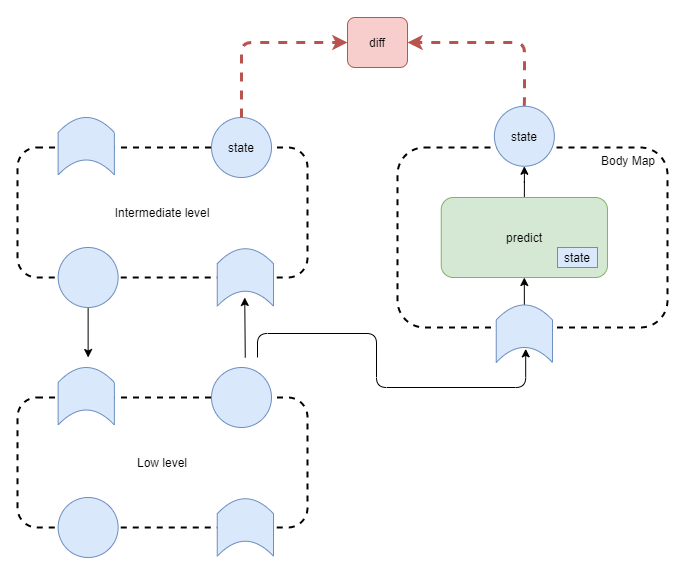

The diagram above was exported from draw.io. Its source (the exported page's mxGraphModel, read from the mxfile embedded in the PNG):
<mxGraphModel dx="1185" dy="685" grid="1" gridSize="10" guides="1" tooltips="1" connect="1" arrows="1" fold="1" page="1" pageScale="1" pageWidth="827" pageHeight="1169" math="0" shadow="0">
  <root>
    <mxCell id="2XYfXLpTctDbioVpScF6-0" />
    <mxCell id="2XYfXLpTctDbioVpScF6-1" parent="2XYfXLpTctDbioVpScF6-0" />
    <mxCell id="2XYfXLpTctDbioVpScF6-2" value="Intermediate level" style="rounded=1;whiteSpace=wrap;html=1;fillColor=none;dashed=1;strokeWidth=2;" vertex="1" parent="2XYfXLpTctDbioVpScF6-1">
      <mxGeometry x="190" y="160" width="290" height="130" as="geometry" />
    </mxCell>
    <mxCell id="2XYfXLpTctDbioVpScF6-3" style="edgeStyle=none;rounded=0;orthogonalLoop=1;jettySize=auto;html=1;" edge="1" parent="2XYfXLpTctDbioVpScF6-1" source="2XYfXLpTctDbioVpScF6-4">
      <mxGeometry relative="1" as="geometry">
        <mxPoint x="260.63" y="370" as="targetPoint" />
      </mxGeometry>
    </mxCell>
    <mxCell id="2XYfXLpTctDbioVpScF6-4" value="" style="ellipse;whiteSpace=wrap;html=1;aspect=fixed;rounded=1;strokeWidth=1;fillColor=#dae8fc;strokeColor=#6c8ebf;" vertex="1" parent="2XYfXLpTctDbioVpScF6-1">
      <mxGeometry x="230.63" y="260" width="60" height="60" as="geometry" />
    </mxCell>
    <mxCell id="2XYfXLpTctDbioVpScF6-7" value="state" style="ellipse;whiteSpace=wrap;html=1;aspect=fixed;rounded=1;strokeWidth=1;fillColor=#dae8fc;strokeColor=#6c8ebf;" vertex="1" parent="2XYfXLpTctDbioVpScF6-1">
      <mxGeometry x="384" y="130" width="60" height="60" as="geometry" />
    </mxCell>
    <mxCell id="2XYfXLpTctDbioVpScF6-9" style="edgeStyle=none;rounded=0;orthogonalLoop=1;jettySize=auto;html=1;entryX=0.5;entryY=1;entryDx=0;entryDy=0;" edge="1" parent="2XYfXLpTctDbioVpScF6-1">
      <mxGeometry relative="1" as="geometry">
        <mxPoint x="417.7540167977603" y="370" as="sourcePoint" />
        <mxPoint x="417.25" y="309.99" as="targetPoint" />
      </mxGeometry>
    </mxCell>
    <mxCell id="2XYfXLpTctDbioVpScF6-21" value="" style="shape=dataStorage;whiteSpace=wrap;html=1;fixedSize=1;rounded=1;strokeWidth=1;fillColor=#dae8fc;strokeColor=#6c8ebf;rotation=90;size=15;horizontal=1;" vertex="1" parent="2XYfXLpTctDbioVpScF6-1">
      <mxGeometry x="389.13" y="261.87" width="57.5" height="56.25" as="geometry" />
    </mxCell>
    <mxCell id="2XYfXLpTctDbioVpScF6-23" value="" style="group" vertex="1" connectable="0" parent="2XYfXLpTctDbioVpScF6-1">
      <mxGeometry x="230.625" y="130.005" width="56.25" height="57.5" as="geometry" />
    </mxCell>
    <mxCell id="2XYfXLpTctDbioVpScF6-24" value="" style="shape=dataStorage;whiteSpace=wrap;html=1;fixedSize=1;rounded=1;strokeWidth=1;fillColor=#dae8fc;strokeColor=#6c8ebf;rotation=90;size=15;horizontal=1;" vertex="1" parent="2XYfXLpTctDbioVpScF6-23">
      <mxGeometry x="-0.625" y="0.625" width="57.5" height="56.25" as="geometry" />
    </mxCell>
    <mxCell id="2XYfXLpTctDbioVpScF6-26" style="edgeStyle=orthogonalEdgeStyle;rounded=1;orthogonalLoop=1;jettySize=auto;html=1;endArrow=classic;strokeWidth=3;fontSize=11;fontColor=#000000;exitX=0.5;exitY=0;exitDx=0;exitDy=0;dashed=1;strokeColor=#b85450;fillColor=#f8cecc;entryX=1;entryY=0.5;entryDx=0;entryDy=0;" edge="1" parent="2XYfXLpTctDbioVpScF6-1" source="2XYfXLpTctDbioVpScF6-49" target="2XYfXLpTctDbioVpScF6-28">
      <mxGeometry relative="1" as="geometry">
        <mxPoint x="700" y="70" as="sourcePoint" />
      </mxGeometry>
    </mxCell>
    <mxCell id="2XYfXLpTctDbioVpScF6-27" style="edgeStyle=orthogonalEdgeStyle;orthogonalLoop=1;jettySize=auto;html=1;endArrow=classic;strokeWidth=3;fontSize=11;fontColor=#000000;dashed=1;strokeColor=#b85450;fillColor=#f8cecc;rounded=1;exitX=0.5;exitY=0;exitDx=0;exitDy=0;entryX=0;entryY=0.5;entryDx=0;entryDy=0;" edge="1" parent="2XYfXLpTctDbioVpScF6-1" source="2XYfXLpTctDbioVpScF6-7" target="2XYfXLpTctDbioVpScF6-28">
      <mxGeometry relative="1" as="geometry" />
    </mxCell>
    <mxCell id="2XYfXLpTctDbioVpScF6-28" value="diff" style="rounded=1;whiteSpace=wrap;html=1;fillColor=#f8cecc;strokeColor=#b85450;" vertex="1" parent="2XYfXLpTctDbioVpScF6-1">
      <mxGeometry x="520" y="30" width="60" height="50" as="geometry" />
    </mxCell>
    <mxCell id="2XYfXLpTctDbioVpScF6-36" value="Low level" style="rounded=1;whiteSpace=wrap;html=1;fillColor=none;dashed=1;strokeWidth=2;" vertex="1" parent="2XYfXLpTctDbioVpScF6-1">
      <mxGeometry x="190" y="410" width="290" height="130" as="geometry" />
    </mxCell>
    <mxCell id="2XYfXLpTctDbioVpScF6-38" value="" style="ellipse;whiteSpace=wrap;html=1;aspect=fixed;rounded=1;strokeWidth=1;fillColor=#dae8fc;strokeColor=#6c8ebf;" vertex="1" parent="2XYfXLpTctDbioVpScF6-1">
      <mxGeometry x="230.63" y="510" width="60" height="60" as="geometry" />
    </mxCell>
    <mxCell id="2XYfXLpTctDbioVpScF6-39" value="" style="ellipse;whiteSpace=wrap;html=1;aspect=fixed;rounded=1;strokeWidth=1;fillColor=#dae8fc;strokeColor=#6c8ebf;" vertex="1" parent="2XYfXLpTctDbioVpScF6-1">
      <mxGeometry x="384" y="380" width="60" height="60" as="geometry" />
    </mxCell>
    <mxCell id="2XYfXLpTctDbioVpScF6-41" value="" style="shape=dataStorage;whiteSpace=wrap;html=1;fixedSize=1;rounded=1;strokeWidth=1;fillColor=#dae8fc;strokeColor=#6c8ebf;rotation=90;size=15;horizontal=1;" vertex="1" parent="2XYfXLpTctDbioVpScF6-1">
      <mxGeometry x="389.13" y="511.87" width="57.5" height="56.25" as="geometry" />
    </mxCell>
    <mxCell id="2XYfXLpTctDbioVpScF6-43" value="" style="group" vertex="1" connectable="0" parent="2XYfXLpTctDbioVpScF6-1">
      <mxGeometry x="230.625" y="380.005" width="56.25" height="57.5" as="geometry" />
    </mxCell>
    <mxCell id="2XYfXLpTctDbioVpScF6-44" value="" style="shape=dataStorage;whiteSpace=wrap;html=1;fixedSize=1;rounded=1;strokeWidth=1;fillColor=#dae8fc;strokeColor=#6c8ebf;rotation=90;size=15;horizontal=1;" vertex="1" parent="2XYfXLpTctDbioVpScF6-43">
      <mxGeometry x="-0.625" y="0.625" width="57.5" height="56.25" as="geometry" />
    </mxCell>
    <mxCell id="2XYfXLpTctDbioVpScF6-46" value="Body Map&amp;nbsp; &amp;nbsp;" style="rounded=1;whiteSpace=wrap;html=1;fillColor=none;dashed=1;strokeWidth=2;verticalAlign=top;align=right;" vertex="1" parent="2XYfXLpTctDbioVpScF6-1">
      <mxGeometry x="570" y="160" width="270" height="180" as="geometry" />
    </mxCell>
    <mxCell id="2XYfXLpTctDbioVpScF6-49" value="state" style="ellipse;whiteSpace=wrap;html=1;aspect=fixed;rounded=1;strokeWidth=1;fillColor=#dae8fc;strokeColor=#6c8ebf;" vertex="1" parent="2XYfXLpTctDbioVpScF6-1">
      <mxGeometry x="666.87" y="118.75" width="60" height="60" as="geometry" />
    </mxCell>
    <mxCell id="2XYfXLpTctDbioVpScF6-50" style="edgeStyle=orthogonalEdgeStyle;rounded=1;orthogonalLoop=1;jettySize=auto;html=1;entryX=0.763;entryY=0.476;entryDx=0;entryDy=0;entryPerimeter=0;" edge="1" target="2XYfXLpTctDbioVpScF6-51" parent="2XYfXLpTctDbioVpScF6-1">
      <mxGeometry relative="1" as="geometry">
        <mxPoint x="430" y="370" as="sourcePoint" />
        <mxPoint x="696.24" y="366.24" as="targetPoint" />
        <Array as="points">
          <mxPoint x="430" y="346" />
          <mxPoint x="549" y="346" />
          <mxPoint x="549" y="400" />
          <mxPoint x="698" y="400" />
        </Array>
      </mxGeometry>
    </mxCell>
    <mxCell id="bkr5uggrxwbi6fOhbaq0-3" style="edgeStyle=orthogonalEdgeStyle;curved=1;orthogonalLoop=1;jettySize=auto;html=1;endArrow=classic;endFill=1;strokeWidth=1;fillColor=#DDEBFF;gradientColor=#6686B5;fontSize=17;fontColor=#000000;" edge="1" parent="2XYfXLpTctDbioVpScF6-1" source="2XYfXLpTctDbioVpScF6-51" target="bkr5uggrxwbi6fOhbaq0-0">
      <mxGeometry relative="1" as="geometry" />
    </mxCell>
    <mxCell id="2XYfXLpTctDbioVpScF6-51" value="" style="shape=dataStorage;whiteSpace=wrap;html=1;fixedSize=1;rounded=1;strokeWidth=1;fillColor=#dae8fc;strokeColor=#6c8ebf;rotation=90;size=15;horizontal=1;" vertex="1" parent="2XYfXLpTctDbioVpScF6-1">
      <mxGeometry x="668.12" y="318.12" width="57.5" height="56.25" as="geometry" />
    </mxCell>
    <mxCell id="bkr5uggrxwbi6fOhbaq0-4" style="edgeStyle=orthogonalEdgeStyle;curved=1;orthogonalLoop=1;jettySize=auto;html=1;endArrow=classic;endFill=1;strokeWidth=1;fillColor=#DDEBFF;gradientColor=#6686B5;fontSize=17;fontColor=#000000;exitX=0.5;exitY=0;exitDx=0;exitDy=0;" edge="1" parent="2XYfXLpTctDbioVpScF6-1" source="bkr5uggrxwbi6fOhbaq0-0" target="2XYfXLpTctDbioVpScF6-49">
      <mxGeometry relative="1" as="geometry">
        <mxPoint x="756.37" y="198.75" as="sourcePoint" />
      </mxGeometry>
    </mxCell>
    <mxCell id="bkr5uggrxwbi6fOhbaq0-0" value="predict" style="rounded=1;whiteSpace=wrap;html=1;fillColor=#d5e8d4;strokeColor=#82b366;verticalAlign=middle;" vertex="1" parent="2XYfXLpTctDbioVpScF6-1">
      <mxGeometry x="613.74" y="210" width="166.25" height="80" as="geometry" />
    </mxCell>
    <mxCell id="cooB48wsr3EvPNvfvRdU-0" value="state" style="rounded=0;whiteSpace=wrap;html=1;fillColor=#dae8fc;strokeColor=#6c8ebf;fontSize=12;" vertex="1" parent="2XYfXLpTctDbioVpScF6-1">
      <mxGeometry x="730" y="260" width="39.99" height="20" as="geometry" />
    </mxCell>
  </root>
</mxGraphModel>